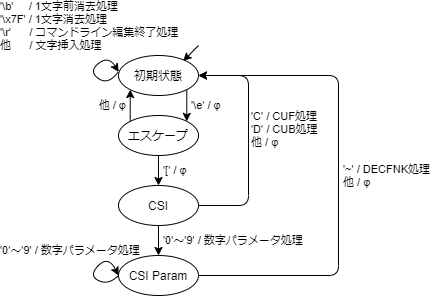

The diagram above was exported from draw.io. Its source (the exported page's mxGraphModel, read from the mxfile embedded in the PNG):
<mxGraphModel dx="677" dy="358" grid="1" gridSize="10" guides="1" tooltips="1" connect="1" arrows="1" fold="1" page="1" pageScale="1" pageWidth="827" pageHeight="1169" math="0" shadow="0">
  <root>
    <mxCell id="0" />
    <mxCell id="1" parent="0" />
    <mxCell id="aW7AQJaBgC9axXig7uCK-1" value="初期状態" style="ellipse;whiteSpace=wrap;html=1;" parent="1" vertex="1">
      <mxGeometry x="320" y="230" width="80" height="40" as="geometry" />
    </mxCell>
    <mxCell id="yMNo784OAK5LPn4Ll48q-1" value="他 / φ" style="edgeStyle=orthogonalEdgeStyle;rounded=0;orthogonalLoop=1;jettySize=auto;html=1;entryX=0;entryY=1;entryDx=0;entryDy=0;exitX=0;exitY=0;exitDx=0;exitDy=0;align=right;spacing=5;" parent="1" source="aW7AQJaBgC9axXig7uCK-2" target="aW7AQJaBgC9axXig7uCK-1" edge="1">
      <mxGeometry relative="1" as="geometry" />
    </mxCell>
    <mxCell id="aW7AQJaBgC9axXig7uCK-2" value="エスケープ" style="ellipse;whiteSpace=wrap;html=1;" parent="1" vertex="1">
      <mxGeometry x="320" y="290" width="80" height="40" as="geometry" />
    </mxCell>
    <mxCell id="aW7AQJaBgC9axXig7uCK-3" value="'\e' / φ" style="endArrow=classic;html=1;exitX=1;exitY=1;exitDx=0;exitDy=0;entryX=1;entryY=0;entryDx=0;entryDy=0;align=left;fontSize=11;spacing=5;" parent="1" source="aW7AQJaBgC9axXig7uCK-1" target="aW7AQJaBgC9axXig7uCK-2" edge="1">
      <mxGeometry width="50" height="50" relative="1" as="geometry">
        <mxPoint x="460" y="340" as="sourcePoint" />
        <mxPoint x="510" y="290" as="targetPoint" />
      </mxGeometry>
    </mxCell>
    <mxCell id="H27i62IBvLrwGqqbNWSK-2" value="'0'～'9' / 数字パラメータ処理" style="edgeStyle=orthogonalEdgeStyle;rounded=0;orthogonalLoop=1;jettySize=auto;html=1;entryX=0.5;entryY=0;entryDx=0;entryDy=0;align=left;spacing=5;" edge="1" parent="1" source="aW7AQJaBgC9axXig7uCK-4" target="H27i62IBvLrwGqqbNWSK-1">
      <mxGeometry relative="1" as="geometry" />
    </mxCell>
    <mxCell id="aW7AQJaBgC9axXig7uCK-4" value="CSI" style="ellipse;whiteSpace=wrap;html=1;" parent="1" vertex="1">
      <mxGeometry x="320" y="360" width="80" height="40" as="geometry" />
    </mxCell>
    <mxCell id="aW7AQJaBgC9axXig7uCK-5" value="'[' / φ" style="endArrow=classic;html=1;align=left;exitX=0.5;exitY=1;exitDx=0;exitDy=0;spacing=5;" parent="1" source="aW7AQJaBgC9axXig7uCK-2" target="aW7AQJaBgC9axXig7uCK-4" edge="1">
      <mxGeometry width="50" height="50" relative="1" as="geometry">
        <mxPoint x="460" y="500" as="sourcePoint" />
        <mxPoint x="510" y="450" as="targetPoint" />
      </mxGeometry>
    </mxCell>
    <mxCell id="aW7AQJaBgC9axXig7uCK-9" value="" style="edgeStyle=segmentEdgeStyle;endArrow=classic;html=1;fontSize=11;align=left;entryX=1;entryY=0.5;entryDx=0;entryDy=0;exitX=1;exitY=0.5;exitDx=0;exitDy=0;" parent="1" source="aW7AQJaBgC9axXig7uCK-4" target="aW7AQJaBgC9axXig7uCK-1" edge="1">
      <mxGeometry width="50" height="50" relative="1" as="geometry">
        <mxPoint x="180" y="400" as="sourcePoint" />
        <mxPoint x="230" y="350" as="targetPoint" />
        <Array as="points">
          <mxPoint x="450" y="380" />
          <mxPoint x="450" y="250" />
        </Array>
      </mxGeometry>
    </mxCell>
    <mxCell id="aW7AQJaBgC9axXig7uCK-10" value="&lt;span&gt;'C' / CUF処理&lt;/span&gt;&lt;br&gt;&lt;span&gt;'D' / CUB処理&lt;br&gt;他 / φ&lt;br&gt;&lt;/span&gt;" style="edgeLabel;html=1;align=left;verticalAlign=middle;resizable=0;points=[];fontSize=11;spacing=5;" parent="aW7AQJaBgC9axXig7uCK-9" vertex="1" connectable="0">
      <mxGeometry x="0.1002" y="2" relative="1" as="geometry">
        <mxPoint as="offset" />
      </mxGeometry>
    </mxCell>
    <mxCell id="aW7AQJaBgC9axXig7uCK-18" value="'\b'&amp;nbsp; &amp;nbsp; &amp;nbsp;/ 1文字前消去処理&lt;br&gt;'\x7F' / 1文字消去処理&lt;br&gt;'\r'&amp;nbsp; &amp;nbsp; &amp;nbsp; / コマンドライン編集終了処理&lt;br&gt;他&amp;nbsp; &amp;nbsp; &amp;nbsp; / 文字挿入処理" style="curved=1;endArrow=classic;html=1;fontSize=11;align=left;entryX=0.002;entryY=0.411;entryDx=0;entryDy=0;entryPerimeter=0;labelBackgroundColor=none;" parent="1" target="aW7AQJaBgC9axXig7uCK-1" edge="1">
      <mxGeometry x="-0.0384" y="101" width="50" height="50" relative="1" as="geometry">
        <mxPoint x="320" y="246" as="sourcePoint" />
        <mxPoint x="290" y="320" as="targetPoint" />
        <Array as="points">
          <mxPoint x="310" y="260" />
          <mxPoint x="290" y="246" />
          <mxPoint x="310" y="230" />
        </Array>
        <mxPoint x="-27" y="33" as="offset" />
      </mxGeometry>
    </mxCell>
    <mxCell id="yMNo784OAK5LPn4Ll48q-3" value="" style="endArrow=classic;html=1;align=right;entryX=0.809;entryY=0.139;entryDx=0;entryDy=0;entryPerimeter=0;" parent="1" target="aW7AQJaBgC9axXig7uCK-1" edge="1">
      <mxGeometry width="50" height="50" relative="1" as="geometry">
        <mxPoint x="400" y="220" as="sourcePoint" />
        <mxPoint x="480" y="180" as="targetPoint" />
      </mxGeometry>
    </mxCell>
    <mxCell id="H27i62IBvLrwGqqbNWSK-3" value="'~' / DECFNK処理&lt;br&gt;他 / φ" style="edgeStyle=orthogonalEdgeStyle;rounded=1;orthogonalLoop=1;jettySize=auto;html=1;entryX=1;entryY=0.5;entryDx=0;entryDy=0;align=left;spacing=5;" edge="1" parent="1" source="H27i62IBvLrwGqqbNWSK-1" target="aW7AQJaBgC9axXig7uCK-1">
      <mxGeometry relative="1" as="geometry">
        <Array as="points">
          <mxPoint x="540" y="450" />
          <mxPoint x="540" y="250" />
        </Array>
      </mxGeometry>
    </mxCell>
    <mxCell id="H27i62IBvLrwGqqbNWSK-1" value="CSI Param" style="ellipse;whiteSpace=wrap;html=1;" vertex="1" parent="1">
      <mxGeometry x="320" y="430" width="80" height="40" as="geometry" />
    </mxCell>
    <mxCell id="H27i62IBvLrwGqqbNWSK-5" value="'0'～'9' / 数字パラメータ処理" style="curved=1;endArrow=classic;html=1;fontSize=11;align=left;entryX=0;entryY=0.5;entryDx=0;entryDy=0;labelBackgroundColor=none;" edge="1" parent="1" target="H27i62IBvLrwGqqbNWSK-1">
      <mxGeometry x="-0.1623" y="93" width="50" height="50" relative="1" as="geometry">
        <mxPoint x="320" y="450" as="sourcePoint" />
        <mxPoint x="330.15999999999997" y="256.44000000000005" as="targetPoint" />
        <Array as="points">
          <mxPoint x="310" y="460" />
          <mxPoint x="290" y="450" />
          <mxPoint x="310" y="430" />
        </Array>
        <mxPoint x="-24" y="41" as="offset" />
      </mxGeometry>
    </mxCell>
  </root>
</mxGraphModel>